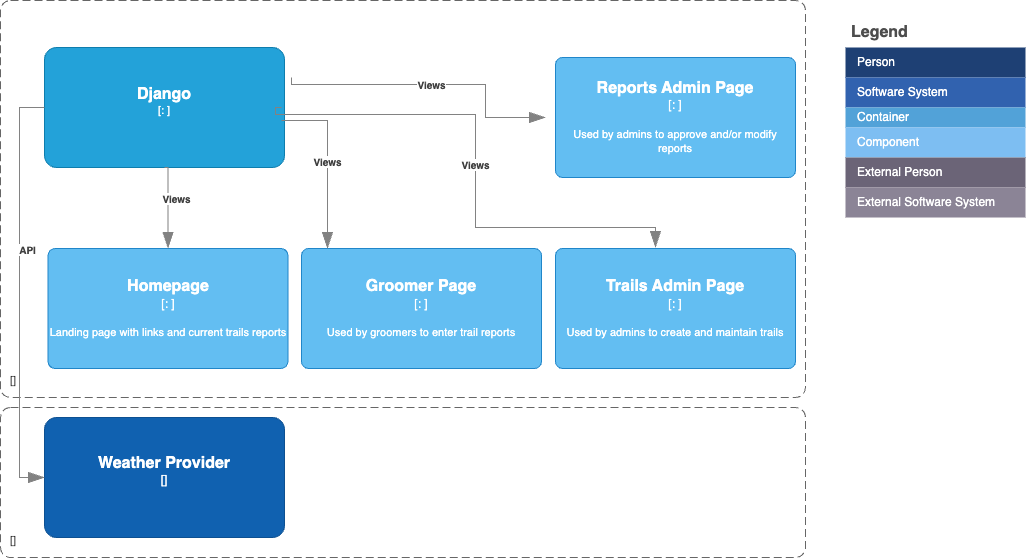

The diagram above was exported from draw.io. Its source (the exported page's mxGraphModel, read from the mxfile embedded in the PNG):
<mxGraphModel dx="1970" dy="889" grid="1" gridSize="10" guides="1" tooltips="1" connect="1" arrows="1" fold="1" page="1" pageScale="1" pageWidth="1100" pageHeight="850" math="0" shadow="0">
  <root>
    <mxCell id="0" />
    <mxCell id="1" parent="0" />
    <mxCell id="EbbBh1ozKTU9sIFa0Mv7-2" value="Legend" style="shape=table;startSize=30;container=1;collapsible=0;childLayout=tableLayout;fontSize=16;align=left;verticalAlign=top;fillColor=none;strokeColor=none;fontColor=#4D4D4D;fontStyle=1;spacingLeft=6;spacing=0;resizable=0;" parent="1" vertex="1">
      <mxGeometry x="870" y="290" width="180" height="200" as="geometry" />
    </mxCell>
    <mxCell id="EbbBh1ozKTU9sIFa0Mv7-3" value="" style="shape=tableRow;horizontal=0;startSize=0;swimlaneHead=0;swimlaneBody=0;strokeColor=inherit;top=0;left=0;bottom=0;right=0;collapsible=0;dropTarget=0;fillColor=none;points=[[0,0.5],[1,0.5]];portConstraint=eastwest;fontSize=12;" parent="EbbBh1ozKTU9sIFa0Mv7-2" vertex="1">
      <mxGeometry y="30" width="180" height="30" as="geometry" />
    </mxCell>
    <mxCell id="EbbBh1ozKTU9sIFa0Mv7-4" value="Person" style="shape=partialRectangle;html=1;whiteSpace=wrap;connectable=0;strokeColor=inherit;overflow=hidden;fillColor=#1E4074;top=0;left=0;bottom=0;right=0;pointerEvents=1;fontSize=12;align=left;fontColor=#FFFFFF;gradientColor=none;spacingLeft=10;spacingRight=4;" parent="EbbBh1ozKTU9sIFa0Mv7-3" vertex="1">
      <mxGeometry width="180" height="30" as="geometry">
        <mxRectangle width="180" height="30" as="alternateBounds" />
      </mxGeometry>
    </mxCell>
    <mxCell id="EbbBh1ozKTU9sIFa0Mv7-5" value="" style="shape=tableRow;horizontal=0;startSize=0;swimlaneHead=0;swimlaneBody=0;strokeColor=inherit;top=0;left=0;bottom=0;right=0;collapsible=0;dropTarget=0;fillColor=none;points=[[0,0.5],[1,0.5]];portConstraint=eastwest;fontSize=12;" parent="EbbBh1ozKTU9sIFa0Mv7-2" vertex="1">
      <mxGeometry y="60" width="180" height="30" as="geometry" />
    </mxCell>
    <mxCell id="EbbBh1ozKTU9sIFa0Mv7-6" value="Software System" style="shape=partialRectangle;html=1;whiteSpace=wrap;connectable=0;strokeColor=inherit;overflow=hidden;fillColor=#3162AF;top=0;left=0;bottom=0;right=0;pointerEvents=1;fontSize=12;align=left;fontColor=#FFFFFF;gradientColor=none;spacingLeft=10;spacingRight=4;" parent="EbbBh1ozKTU9sIFa0Mv7-5" vertex="1">
      <mxGeometry width="180" height="30" as="geometry">
        <mxRectangle width="180" height="30" as="alternateBounds" />
      </mxGeometry>
    </mxCell>
    <mxCell id="EbbBh1ozKTU9sIFa0Mv7-7" value="" style="shape=tableRow;horizontal=0;startSize=0;swimlaneHead=0;swimlaneBody=0;strokeColor=inherit;top=0;left=0;bottom=0;right=0;collapsible=0;dropTarget=0;fillColor=none;points=[[0,0.5],[1,0.5]];portConstraint=eastwest;fontSize=12;" parent="EbbBh1ozKTU9sIFa0Mv7-2" vertex="1">
      <mxGeometry y="90" width="180" height="20" as="geometry" />
    </mxCell>
    <mxCell id="EbbBh1ozKTU9sIFa0Mv7-8" value="Container" style="shape=partialRectangle;html=1;whiteSpace=wrap;connectable=0;strokeColor=inherit;overflow=hidden;fillColor=#52a2d8;top=0;left=0;bottom=0;right=0;pointerEvents=1;fontSize=12;align=left;fontColor=#FFFFFF;gradientColor=none;spacingLeft=10;spacingRight=4;" parent="EbbBh1ozKTU9sIFa0Mv7-7" vertex="1">
      <mxGeometry width="180" height="20" as="geometry">
        <mxRectangle width="180" height="20" as="alternateBounds" />
      </mxGeometry>
    </mxCell>
    <mxCell id="EbbBh1ozKTU9sIFa0Mv7-9" value="" style="shape=tableRow;horizontal=0;startSize=0;swimlaneHead=0;swimlaneBody=0;strokeColor=inherit;top=0;left=0;bottom=0;right=0;collapsible=0;dropTarget=0;fillColor=none;points=[[0,0.5],[1,0.5]];portConstraint=eastwest;fontSize=12;" parent="EbbBh1ozKTU9sIFa0Mv7-2" vertex="1">
      <mxGeometry y="110" width="180" height="30" as="geometry" />
    </mxCell>
    <mxCell id="EbbBh1ozKTU9sIFa0Mv7-10" value="Component" style="shape=partialRectangle;html=1;whiteSpace=wrap;connectable=0;strokeColor=inherit;overflow=hidden;fillColor=#7dbef2;top=0;left=0;bottom=0;right=0;pointerEvents=1;fontSize=12;align=left;fontColor=#FFFFFF;gradientColor=none;spacingLeft=10;spacingRight=4;" parent="EbbBh1ozKTU9sIFa0Mv7-9" vertex="1">
      <mxGeometry width="180" height="30" as="geometry">
        <mxRectangle width="180" height="30" as="alternateBounds" />
      </mxGeometry>
    </mxCell>
    <mxCell id="EbbBh1ozKTU9sIFa0Mv7-11" value="" style="shape=tableRow;horizontal=0;startSize=0;swimlaneHead=0;swimlaneBody=0;strokeColor=inherit;top=0;left=0;bottom=0;right=0;collapsible=0;dropTarget=0;fillColor=none;points=[[0,0.5],[1,0.5]];portConstraint=eastwest;fontSize=12;" parent="EbbBh1ozKTU9sIFa0Mv7-2" vertex="1">
      <mxGeometry y="140" width="180" height="30" as="geometry" />
    </mxCell>
    <mxCell id="EbbBh1ozKTU9sIFa0Mv7-12" value="External Person" style="shape=partialRectangle;html=1;whiteSpace=wrap;connectable=0;strokeColor=inherit;overflow=hidden;fillColor=#6b6477;top=0;left=0;bottom=0;right=0;pointerEvents=1;fontSize=12;align=left;fontColor=#FFFFFF;gradientColor=none;spacingLeft=10;spacingRight=4;" parent="EbbBh1ozKTU9sIFa0Mv7-11" vertex="1">
      <mxGeometry width="180" height="30" as="geometry">
        <mxRectangle width="180" height="30" as="alternateBounds" />
      </mxGeometry>
    </mxCell>
    <mxCell id="EbbBh1ozKTU9sIFa0Mv7-13" value="" style="shape=tableRow;horizontal=0;startSize=0;swimlaneHead=0;swimlaneBody=0;strokeColor=inherit;top=0;left=0;bottom=0;right=0;collapsible=0;dropTarget=0;fillColor=none;points=[[0,0.5],[1,0.5]];portConstraint=eastwest;fontSize=12;" parent="EbbBh1ozKTU9sIFa0Mv7-2" vertex="1">
      <mxGeometry y="170" width="180" height="30" as="geometry" />
    </mxCell>
    <mxCell id="EbbBh1ozKTU9sIFa0Mv7-14" value="External Software System" style="shape=partialRectangle;html=1;whiteSpace=wrap;connectable=0;strokeColor=inherit;overflow=hidden;fillColor=#8b8496;top=0;left=0;bottom=0;right=0;pointerEvents=1;fontSize=12;align=left;fontColor=#FFFFFF;gradientColor=none;spacingLeft=10;spacingRight=4;" parent="EbbBh1ozKTU9sIFa0Mv7-13" vertex="1">
      <mxGeometry width="180" height="30" as="geometry">
        <mxRectangle width="180" height="30" as="alternateBounds" />
      </mxGeometry>
    </mxCell>
    <object placeholders="1" c4Name="Django" c4Type="" c4Technology="" c4Description="" label="&lt;font style=&quot;font-size: 16px&quot;&gt;&lt;b&gt;%c4Name%&lt;/b&gt;&lt;/font&gt;&lt;div&gt;[%c4Type%: %c4Technology%]&lt;/div&gt;&lt;br&gt;&lt;div&gt;&lt;font style=&quot;font-size: 11px&quot;&gt;&lt;font color=&quot;#E6E6E6&quot;&gt;%c4Description%&lt;/font&gt;&lt;/div&gt;" id="EbbBh1ozKTU9sIFa0Mv7-15">
      <mxCell style="rounded=1;whiteSpace=wrap;html=1;fontSize=11;labelBackgroundColor=none;fillColor=#23A2D9;fontColor=#ffffff;align=center;arcSize=10;strokeColor=#0E7DAD;metaEdit=1;resizable=0;points=[[0.25,0,0],[0.5,0,0],[0.75,0,0],[1,0.25,0],[1,0.5,0],[1,0.75,0],[0.75,1,0],[0.5,1,0],[0.25,1,0],[0,0.75,0],[0,0.5,0],[0,0.25,0]];" parent="1" vertex="1">
        <mxGeometry x="69" y="320" width="240" height="120" as="geometry" />
      </mxCell>
    </object>
    <object placeholders="1" c4Name="" c4Type="" c4Application="" label="&lt;font style=&quot;font-size: 16px&quot;&gt;&lt;b&gt;&lt;div style=&quot;text-align: left&quot;&gt;%c4Name%&lt;/div&gt;&lt;/b&gt;&lt;/font&gt;&lt;div style=&quot;text-align: left&quot;&gt;[%c4Application%]&lt;/div&gt;" id="EbbBh1ozKTU9sIFa0Mv7-37">
      <mxCell style="rounded=1;fontSize=11;whiteSpace=wrap;html=1;dashed=1;arcSize=20;fillColor=none;strokeColor=#666666;fontColor=#333333;labelBackgroundColor=none;align=left;verticalAlign=bottom;labelBorderColor=none;spacingTop=0;spacing=10;dashPattern=8 4;metaEdit=1;rotatable=0;perimeter=rectanglePerimeter;noLabel=0;labelPadding=0;allowArrows=0;connectable=0;expand=0;recursiveResize=0;editable=1;pointerEvents=0;absoluteArcSize=1;points=[[0.25,0,0],[0.5,0,0],[0.75,0,0],[1,0.25,0],[1,0.5,0],[1,0.75,0],[0.75,1,0],[0.5,1,0],[0.25,1,0],[0,0.75,0],[0,0.5,0],[0,0.25,0]];" parent="1" vertex="1">
        <mxGeometry x="25" y="273" width="805" height="397" as="geometry" />
      </mxCell>
    </object>
    <object placeholders="1" c4Name="Homepage" c4Type="" c4Technology="" c4Description="Landing page with links and current trails reports" label="&lt;font style=&quot;font-size: 16px&quot;&gt;&lt;b&gt;%c4Name%&lt;/b&gt;&lt;/font&gt;&lt;div&gt;[%c4Type%: %c4Technology%]&lt;/div&gt;&lt;br&gt;&lt;div&gt;&lt;font style=&quot;font-size: 11px&quot;&gt;%c4Description%&lt;/font&gt;&lt;/div&gt;" id="EbbBh1ozKTU9sIFa0Mv7-62">
      <mxCell style="rounded=1;whiteSpace=wrap;html=1;labelBackgroundColor=none;fillColor=#63BEF2;fontColor=#ffffff;align=center;arcSize=6;strokeColor=#2086C9;metaEdit=1;resizable=0;points=[[0.25,0,0],[0.5,0,0],[0.75,0,0],[1,0.25,0],[1,0.5,0],[1,0.75,0],[0.75,1,0],[0.5,1,0],[0.25,1,0],[0,0.75,0],[0,0.5,0],[0,0.25,0]];" parent="1" vertex="1">
        <mxGeometry x="72.5" y="521" width="240" height="120" as="geometry" />
      </mxCell>
    </object>
    <object placeholders="1" c4Type="" c4Description="Views" label="&lt;div style=&quot;text-align: left&quot;&gt;&lt;div style=&quot;text-align: center&quot;&gt;&lt;b&gt;%c4Description%&lt;/b&gt;&lt;/div&gt;" id="-393rxLxL99Dqva5p_U4-8">
      <mxCell style="endArrow=blockThin;html=1;fontSize=10;fontColor=#404040;strokeWidth=1;endFill=1;strokeColor=#828282;elbow=vertical;metaEdit=1;endSize=14;startSize=14;jumpStyle=arc;jumpSize=16;rounded=0;edgeStyle=orthogonalEdgeStyle;exitX=0.5;exitY=1;exitDx=0;exitDy=0;exitPerimeter=0;entryX=0.5;entryY=0;entryDx=0;entryDy=0;entryPerimeter=0;" parent="1" source="EbbBh1ozKTU9sIFa0Mv7-15" target="EbbBh1ozKTU9sIFa0Mv7-62" edge="1">
        <mxGeometry x="-0.2071" y="8" width="240" relative="1" as="geometry">
          <mxPoint x="406" y="447" as="sourcePoint" />
          <mxPoint x="406" y="530" as="targetPoint" />
          <Array as="points">
            <mxPoint x="193" y="440" />
          </Array>
          <mxPoint as="offset" />
        </mxGeometry>
      </mxCell>
    </object>
    <object placeholders="1" c4Name="Groomer Page" c4Type="" c4Technology="" c4Description="Used by groomers to enter trail reports" label="&lt;font style=&quot;font-size: 16px&quot;&gt;&lt;b&gt;%c4Name%&lt;/b&gt;&lt;/font&gt;&lt;div&gt;[%c4Type%: %c4Technology%]&lt;/div&gt;&lt;br&gt;&lt;div&gt;&lt;font style=&quot;font-size: 11px&quot;&gt;%c4Description%&lt;/font&gt;&lt;/div&gt;" id="2">
      <mxCell style="rounded=1;whiteSpace=wrap;html=1;labelBackgroundColor=none;fillColor=#63BEF2;fontColor=#ffffff;align=center;arcSize=6;strokeColor=#2086C9;metaEdit=1;resizable=0;points=[[0.25,0,0],[0.5,0,0],[0.75,0,0],[1,0.25,0],[1,0.5,0],[1,0.75,0],[0.75,1,0],[0.5,1,0],[0.25,1,0],[0,0.75,0],[0,0.5,0],[0,0.25,0]];" parent="1" vertex="1">
        <mxGeometry x="326" y="521" width="240" height="120" as="geometry" />
      </mxCell>
    </object>
    <object placeholders="1" c4Name="Reports Admin Page" c4Type="" c4Technology="" c4Description="Used by admins to approve and/or modify reports" label="&lt;font style=&quot;font-size: 16px&quot;&gt;&lt;b&gt;%c4Name%&lt;/b&gt;&lt;/font&gt;&lt;div&gt;[%c4Type%: %c4Technology%]&lt;/div&gt;&lt;br&gt;&lt;div&gt;&lt;font style=&quot;font-size: 11px&quot;&gt;%c4Description%&lt;/font&gt;&lt;/div&gt;" id="3">
      <mxCell style="rounded=1;whiteSpace=wrap;html=1;labelBackgroundColor=none;fillColor=#63BEF2;fontColor=#ffffff;align=center;arcSize=6;strokeColor=#2086C9;metaEdit=1;resizable=0;points=[[0.25,0,0],[0.5,0,0],[0.75,0,0],[1,0.25,0],[1,0.5,0],[1,0.75,0],[0.75,1,0],[0.5,1,0],[0.25,1,0],[0,0.75,0],[0,0.5,0],[0,0.25,0]];" parent="1" vertex="1">
        <mxGeometry x="580" y="330" width="240" height="120" as="geometry" />
      </mxCell>
    </object>
    <object placeholders="1" c4Type="" c4Description="Views" label="&lt;div style=&quot;text-align: left&quot;&gt;&lt;div style=&quot;text-align: center&quot;&gt;&lt;b&gt;%c4Description%&lt;/b&gt;&lt;/div&gt;" id="5">
      <mxCell style="endArrow=blockThin;html=1;fontSize=10;fontColor=#404040;strokeWidth=1;endFill=1;strokeColor=#828282;elbow=vertical;metaEdit=1;endSize=14;startSize=14;jumpStyle=arc;jumpSize=16;rounded=0;edgeStyle=orthogonalEdgeStyle;exitX=0.988;exitY=0.608;exitDx=0;exitDy=0;exitPerimeter=0;" parent="1" source="EbbBh1ozKTU9sIFa0Mv7-15" target="2" edge="1">
        <mxGeometry width="240" relative="1" as="geometry">
          <mxPoint x="348" y="392" as="sourcePoint" />
          <mxPoint x="351.5" y="473" as="targetPoint" />
          <Array as="points">
            <mxPoint x="352" y="393" />
          </Array>
        </mxGeometry>
      </mxCell>
    </object>
    <object placeholders="1" c4Type="" c4Description="Views" label="&lt;div style=&quot;text-align: left&quot;&gt;&lt;div style=&quot;text-align: center&quot;&gt;&lt;b&gt;%c4Description%&lt;/b&gt;&lt;/div&gt;" id="ttSbflyq76VGwKiMciCp-5">
      <mxCell style="endArrow=blockThin;html=1;fontSize=10;fontColor=#404040;strokeWidth=1;endFill=1;strokeColor=#828282;elbow=vertical;metaEdit=1;endSize=14;startSize=14;jumpStyle=arc;jumpSize=16;rounded=0;edgeStyle=orthogonalEdgeStyle;" parent="1" edge="1">
        <mxGeometry width="240" relative="1" as="geometry">
          <mxPoint x="316" y="350" as="sourcePoint" />
          <mxPoint x="570" y="390" as="targetPoint" />
          <Array as="points">
            <mxPoint x="510" y="357" />
            <mxPoint x="510" y="390" />
          </Array>
        </mxGeometry>
      </mxCell>
    </object>
    <object placeholders="1" c4Name="Trails Admin Page" c4Type="" c4Technology="" c4Description="Used by admins to create and maintain trails" label="&lt;font style=&quot;font-size: 16px&quot;&gt;&lt;b&gt;%c4Name%&lt;/b&gt;&lt;/font&gt;&lt;div&gt;[%c4Type%: %c4Technology%]&lt;/div&gt;&lt;br&gt;&lt;div&gt;&lt;font style=&quot;font-size: 11px&quot;&gt;%c4Description%&lt;/font&gt;&lt;/div&gt;" id="9EUZ4a0l1q9LtKuMRfvL-5">
      <mxCell style="rounded=1;whiteSpace=wrap;html=1;labelBackgroundColor=none;fillColor=#63BEF2;fontColor=#ffffff;align=center;arcSize=6;strokeColor=#2086C9;metaEdit=1;resizable=0;points=[[0.25,0,0],[0.5,0,0],[0.75,0,0],[1,0.25,0],[1,0.5,0],[1,0.75,0],[0.75,1,0],[0.5,1,0],[0.25,1,0],[0,0.75,0],[0,0.5,0],[0,0.25,0]];" parent="1" vertex="1">
        <mxGeometry x="580" y="521" width="240" height="120" as="geometry" />
      </mxCell>
    </object>
    <object placeholders="1" c4Type="" c4Description="Views" label="&lt;div style=&quot;text-align: left&quot;&gt;&lt;div style=&quot;text-align: center&quot;&gt;&lt;b&gt;%c4Description%&lt;/b&gt;&lt;/div&gt;" id="9EUZ4a0l1q9LtKuMRfvL-6">
      <mxCell style="endArrow=blockThin;html=1;fontSize=10;fontColor=#404040;strokeWidth=1;endFill=1;strokeColor=#828282;elbow=vertical;metaEdit=1;endSize=14;startSize=14;jumpStyle=arc;jumpSize=16;rounded=0;edgeStyle=orthogonalEdgeStyle;" parent="1" edge="1">
        <mxGeometry width="240" relative="1" as="geometry">
          <mxPoint x="306" y="380" as="sourcePoint" />
          <mxPoint x="680" y="520" as="targetPoint" />
          <Array as="points">
            <mxPoint x="300" y="380" />
            <mxPoint x="300" y="387" />
            <mxPoint x="500" y="387" />
            <mxPoint x="500" y="500" />
            <mxPoint x="680" y="500" />
          </Array>
        </mxGeometry>
      </mxCell>
    </object>
    <object placeholders="1" c4Name="" c4Type="" c4Application="" label="&lt;font style=&quot;font-size: 16px&quot;&gt;&lt;b&gt;&lt;div style=&quot;text-align: left&quot;&gt;%c4Name%&lt;/div&gt;&lt;/b&gt;&lt;/font&gt;&lt;div style=&quot;text-align: left&quot;&gt;[%c4Application%]&lt;/div&gt;" id="6">
      <mxCell style="rounded=1;fontSize=11;whiteSpace=wrap;html=1;dashed=1;arcSize=20;fillColor=none;strokeColor=#666666;fontColor=#333333;labelBackgroundColor=none;align=left;verticalAlign=bottom;labelBorderColor=none;spacingTop=0;spacing=10;dashPattern=8 4;metaEdit=1;rotatable=0;perimeter=rectanglePerimeter;noLabel=0;labelPadding=0;allowArrows=0;connectable=0;expand=0;recursiveResize=0;editable=1;pointerEvents=0;absoluteArcSize=1;points=[[0.25,0,0],[0.5,0,0],[0.75,0,0],[1,0.25,0],[1,0.5,0],[1,0.75,0],[0.75,1,0],[0.5,1,0],[0.25,1,0],[0,0.75,0],[0,0.5,0],[0,0.25,0]];" parent="1" vertex="1">
        <mxGeometry x="25" y="680" width="805" height="150" as="geometry" />
      </mxCell>
    </object>
    <object placeholders="1" c4Name="Weather Provider" c4Type="" c4Description="" label="&lt;font style=&quot;font-size: 16px&quot;&gt;&lt;b&gt;%c4Name%&lt;/b&gt;&lt;/font&gt;&lt;div&gt;[%c4Type%]&lt;/div&gt;&lt;br&gt;&lt;div&gt;&lt;font style=&quot;font-size: 11px&quot;&gt;&lt;font color=&quot;#cccccc&quot;&gt;%c4Description%&lt;/font&gt;&lt;/div&gt;" id="7">
      <mxCell style="rounded=1;whiteSpace=wrap;html=1;labelBackgroundColor=none;fillColor=#1061B0;fontColor=#ffffff;align=center;arcSize=10;strokeColor=#0D5091;metaEdit=1;resizable=0;points=[[0.25,0,0],[0.5,0,0],[0.75,0,0],[1,0.25,0],[1,0.5,0],[1,0.75,0],[0.75,1,0],[0.5,1,0],[0.25,1,0],[0,0.75,0],[0,0.5,0],[0,0.25,0]];" parent="1" vertex="1">
        <mxGeometry x="69" y="690" width="240" height="120" as="geometry" />
      </mxCell>
    </object>
    <object placeholders="1" c4Type="" c4Description="API" label="&lt;div style=&quot;text-align: left&quot;&gt;&lt;div style=&quot;text-align: center&quot;&gt;&lt;b&gt;%c4Description%&lt;/b&gt;&lt;/div&gt;" id="8">
      <mxCell style="endArrow=blockThin;html=1;fontSize=10;fontColor=#404040;strokeWidth=1;endFill=1;strokeColor=#828282;elbow=vertical;metaEdit=1;endSize=14;startSize=14;jumpStyle=arc;jumpSize=16;rounded=0;edgeStyle=orthogonalEdgeStyle;exitX=0;exitY=0.5;exitDx=0;exitDy=0;exitPerimeter=0;entryX=0;entryY=0.5;entryDx=0;entryDy=0;entryPerimeter=0;" parent="1" source="EbbBh1ozKTU9sIFa0Mv7-15" target="7" edge="1">
        <mxGeometry x="-0.2071" y="8" width="240" relative="1" as="geometry">
          <mxPoint x="40" y="440" as="sourcePoint" />
          <mxPoint x="43.5" y="521" as="targetPoint" />
          <Array as="points">
            <mxPoint x="44" y="380" />
            <mxPoint x="44" y="750" />
          </Array>
          <mxPoint as="offset" />
        </mxGeometry>
      </mxCell>
    </object>
  </root>
</mxGraphModel>